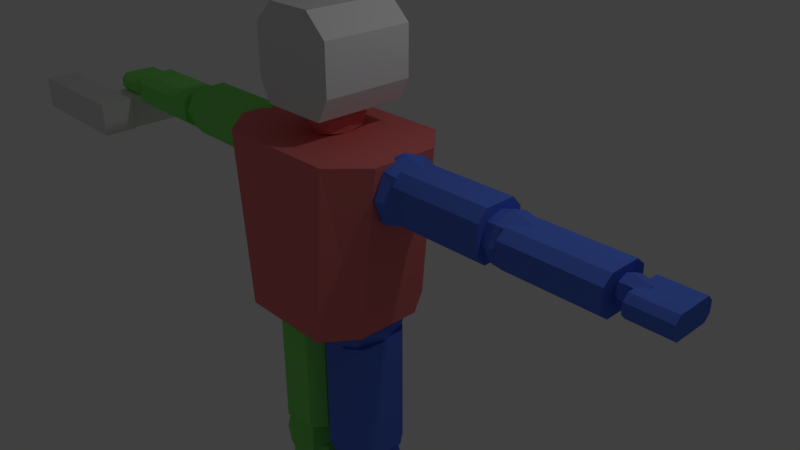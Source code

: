 # Source: Man_-_Copy_2_.blend  (saved by Blender 2.78.0; exported with 4.5.12 LTS)
import bpy
from mathutils import Matrix  # noqa: F401  (used for matrix-valued properties, if any)

bpy.ops.wm.read_factory_settings(use_empty=True)
scene = bpy.context.scene
scene.name = 'Scene'

# ---- collections
col_collection_1 = bpy.data.collections.new('Collection 1'); scene.collection.children.link(col_collection_1)

# ---- materials (node trees are filled in below, after node groups)
mat_material_002 = bpy.data.materials.new('Material.002')
mat_material_002.alpha_threshold = 0.0
mat_material_002.use_transparent_shadow = False
mat_material_002.roughness = 0.5
mat_material_003 = bpy.data.materials.new('Material.003')
mat_material_003.alpha_threshold = 0.0
mat_material_003.use_transparent_shadow = False
mat_material_003.diffuse_color = (0.101, 0.1974, 0.8, 1.0)
mat_material_003.roughness = 0.5
mat_material_004 = bpy.data.materials.new('Material.004')
mat_material_004.alpha_threshold = 0.0
mat_material_004.use_transparent_shadow = False
mat_material_004.diffuse_color = (0.2296, 0.8, 0.1567, 1.0)
mat_material_004.roughness = 0.5
mat_material_005 = bpy.data.materials.new('Material.005')
mat_material_005.alpha_threshold = 0.0
mat_material_005.use_transparent_shadow = False
mat_material_005.diffuse_color = (0.8, 0.1884, 0.1884, 1.0)
mat_material_005.roughness = 0.5
mat_material = bpy.data.materials.new('Material')
mat_material.alpha_threshold = 0.0
mat_material.use_transparent_shadow = False
mat_material.roughness = 0.5
mat_material.line_color = (0.0, 0.0, 0.0, 1.0)

# ---- material node trees

# ---- world
world_world = bpy.data.worlds.new('World'); scene.world = world_world
world_world.color = (0.05088, 0.05088, 0.05088)
world_world.use_sun_shadow = False
world_world.sun_shadow_jitter_overblur = 0.0
world_world.cycles.sampling_method = 'MANUAL'

# ---- cameras
cam_camera = bpy.data.cameras.new('Camera')
cam_camera.clip_end = 100.0
cam_camera.lens = 35.0
cam_camera.sensor_width = 32.0
cam_camera.sensor_height = 18.0
cam_camera.ortho_scale = 7.314
cam_camera.dof.focus_distance = 0.0
cam_camera.dof.aperture_fstop = 128.0

# ---- lights
light_lamp = bpy.data.lights.new('Lamp', 'POINT')
light_lamp.transmission_factor = 0.0
light_lamp.cutoff_distance = 30.0
light_lamp.energy = 100.0
light_lamp.shadow_buffer_clip_start = 1.001
light_lamp.shadow_soft_size = 0.1
light_lamp.shadow_maximum_resolution = 0.006
light_lamp.use_absolute_resolution = True

# ---- meshes
me_cube_001 = bpy.data.meshes.new('Cube.001')
me_cube_001.from_pydata([(1.0, -0.4698, -1.0), (1.309, -0.4698, 1.448), (1.0, 0.4698, -1.0), (1.309, 0.4698, 1.448), (0.8852, 0.931, 1.448), (0.6762, -0.931, -1.0), (0.6762, 0.931, -1.0), (0.8852, -0.931, 1.448), (4.516, -0.2311, 0.8422), (4.516, -0.2311, 1.133), (4.516, 0.2502, 0.8422), (5.063, -0.2311, 0.8422), (5.063, -0.2311, 1.133), (5.063, 0.2502, 1.133), (4.516, -0.3052, 1.055), (4.516, 0.3243, 1.055), (4.516, 0.3243, 0.9198), (5.063, 0.3243, 0.9198), (4.516, 0.2502, 1.133), (5.063, 0.2502, 0.8422), (4.516, -0.3052, 0.9198), (5.063, 0.3243, 1.055), (5.063, -0.3052, 1.055), (5.063, -0.3052, 0.9198), (0.1295, -0.2051, -3.598), (0.9001, -0.2051, -3.598), (0.1295, 0.184, -3.598), (0.9001, 0.184, -3.598), (0.1295, -0.2051, -5.461), (0.9001, -0.2051, -5.461), (0.1295, 0.184, -5.461), (0.9001, 0.184, -5.461), (0.3191, -0.4228, -3.598), (0.7105, -0.4228, -3.598), (0.7105, 0.4016, -3.598), (0.3191, 0.4016, -3.598), (0.7105, 0.4016, -5.461), (0.3191, 0.4016, -5.461), (0.7105, -0.4228, -5.461), (0.3191, -0.4228, -5.461), (0.2195, 0.3673, 1.657), (0.2195, 0.05261, 1.447), (0.2195, 0.05261, 1.866), (0.2195, -0.2621, 1.657), (0.193, 0.3096, 1.828), (0.193, 0.3096, 1.486), (0.193, -0.2043, 1.828), (0.193, -0.2043, 1.486), (0.3071, -1.256, -5.904), (0.2079, -1.127, -5.757), (0.2079, 0.5736, -5.904), (0.2079, 0.5736, -5.584), (0.7121, -1.256, -5.904), (0.8114, -1.127, -5.757), (0.8114, 0.5736, -5.904), (0.8114, 0.5736, -5.584), (0.2079, -0.7001, -5.904), (0.2079, -1.009, -5.904), (0.2079, -0.841, -5.613), (0.2079, -0.6917, -5.584), (0.8114, -1.009, -5.904), (0.8114, -0.7001, -5.904), (0.8114, -0.6917, -5.584), (0.8114, -0.841, -5.613), (1.026, -0.2804, 0.757), (1.026, -0.2804, 1.311), (1.026, 0.274, 0.757), (1.581, -0.2804, 0.757), (1.581, -0.2804, 1.311), (1.581, 0.274, 0.757), (1.581, 0.274, 1.311), (0.964, -0.003178, 0.6947), (0.964, -0.3427, 1.034), (1.303, 0.3363, 0.6947), (1.303, 0.3363, 1.374), (1.643, 0.3363, 1.034), (1.643, -0.003178, 0.6947), (1.643, -0.003178, 1.374), (1.643, -0.3427, 1.034), (1.303, -0.3427, 0.6947), (1.303, -0.3427, 1.374), (1.303, -0.003178, 1.514), (1.303, -0.003178, 0.5541), (1.303, -0.4833, 1.034), (1.784, -0.003178, 1.034), (1.303, 0.4769, 1.034), (2.643, -0.2103, 0.8227), (2.643, -0.2103, 1.21), (2.643, 0.2039, 0.8227), (2.643, 0.2039, 1.21), (3.197, -0.2103, 0.8227), (3.197, -0.2103, 1.21), (3.197, 0.2039, 0.8227), (3.197, 0.2039, 1.21), (2.58, -0.003178, 0.7793), (2.58, -0.2568, 1.016), (2.58, -0.003178, 1.253), (2.58, 0.2505, 1.016), (2.92, 0.2505, 0.7793), (2.92, 0.2505, 1.253), (3.259, 0.2505, 1.016), (3.259, -0.003178, 0.7793), (3.259, -0.003178, 1.253), (3.259, -0.2568, 1.016), (2.92, -0.2568, 0.7793), (2.92, -0.2568, 1.253), (2.92, -0.003178, 1.351), (2.92, -0.003178, 0.6811), (2.92, -0.3619, 1.016), (3.4, -0.003178, 1.016), (2.92, 0.3556, 1.016), (2.44, -0.003178, 1.016), (4.255, -0.1224, 0.8791), (4.255, -0.1224, 1.117), (4.255, 0.116, 0.8791), (4.255, 0.116, 1.117), (4.59, -0.1224, 0.8791), (4.59, -0.1224, 1.117), (4.59, 0.116, 0.8791), (4.59, 0.116, 1.117), (4.217, -0.003178, 0.8523), (4.217, -0.1492, 0.9983), (4.217, -0.003178, 1.144), (4.217, 0.1428, 0.9983), (4.423, 0.1428, 0.8523), (4.423, 0.1428, 1.144), (4.628, 0.1428, 0.9983), (4.628, -0.003178, 0.8523), (4.628, -0.003178, 1.144), (4.628, -0.1492, 0.9983), (4.423, -0.1492, 0.8523), (4.423, -0.1492, 1.144), (4.423, -0.003178, 1.205), (4.423, -0.003178, 0.7919), (4.423, -0.2096, 0.9983), (4.713, -0.003178, 0.9983), (4.423, 0.2033, 0.9983), (4.133, -0.003178, 0.9983), (0.2666, -0.3356, -1.551), (0.2666, -0.3356, -0.7109), (0.2666, 0.3708, -1.551), (0.2666, 0.3708, -0.7109), (0.7574, -0.3356, -1.551), (0.7574, -0.3356, -0.7109), (0.7574, 0.3708, -1.551), (0.7574, 0.3708, -0.7109), (0.2114, 0.01759, -1.646), (0.2114, -0.415, -1.131), (0.2114, 0.01759, -0.6165), (0.2114, 0.4502, -1.131), (0.512, 0.4502, -1.646), (0.512, 0.4502, -0.6165), (0.8126, 0.4502, -1.131), (0.8126, 0.01759, -1.646), (0.8126, 0.01759, -0.6165), (0.8126, -0.415, -1.131), (0.512, -0.415, -1.646), (0.512, -0.415, -0.6165), (0.512, 0.01759, -0.4033), (0.512, 0.01759, -1.859), (0.512, -0.5942, -1.131), (0.9371, 0.01759, -1.131), (0.512, 0.6294, -1.131), (0.08691, 0.01759, -1.131), (0.2858, -0.3539, -3.9), (0.2858, -0.3539, -3.06), (0.2858, 0.3058, -3.9), (0.2858, 0.3058, -3.06), (0.7766, -0.3539, -3.9), (0.7766, -0.3539, -3.06), (0.7766, 0.3058, -3.9), (0.7766, 0.3058, -3.06), (0.2307, -0.02405, -3.995), (0.2307, -0.428, -3.48), (0.2307, -0.02405, -2.965), (0.2307, 0.3799, -3.48), (0.5312, 0.3799, -3.995), (0.5312, 0.3799, -2.965), (0.8318, 0.3799, -3.48), (0.8318, -0.02405, -3.995), (0.8318, -0.02405, -2.965), (0.8318, -0.428, -3.48), (0.5312, -0.428, -3.995), (0.5312, -0.428, -2.965), (0.5312, -0.02405, -2.752), (0.5312, -0.02405, -4.208), (0.5312, -0.5953, -3.48), (0.9563, -0.02405, -3.48), (0.5312, 0.5472, -3.48), (0.1062, -0.02405, -3.48), (0.3553, -0.3004, -5.66), (0.3553, -0.3004, -5.431), (0.3553, 0.2523, -5.66), (0.3553, 0.2523, -5.431), (0.7072, -0.3004, -5.66), (0.7072, -0.3004, -5.431), (0.7072, 0.2523, -5.66), (0.7072, 0.2523, -5.431), (0.3157, -0.02406, -5.686), (0.3157, -0.3625, -5.545), (0.3157, -0.02406, -5.405), (0.3157, 0.3144, -5.545), (0.5312, 0.3144, -5.686), (0.5312, 0.3144, -5.405), (0.7467, 0.3144, -5.545), (0.7467, -0.02406, -5.686), (0.7467, -0.02406, -5.405), (0.7467, -0.3625, -5.545), (0.5312, -0.3625, -5.686), (0.5312, -0.3625, -5.405), (0.5312, -0.02406, -5.347), (0.5312, -0.02406, -5.744), (0.5312, -0.5026, -5.545), (0.836, -0.02406, -5.545), (0.5312, 0.4545, -5.545), (0.2265, -0.02406, -5.545), (0.2793, 0.05261, 1.657), (1.475, -0.2385, 0.7091), (1.475, -0.2385, 1.39), (1.475, 0.1835, 0.7091), (1.475, 0.1835, 1.39), (2.783, -0.2385, 0.7091), (2.783, -0.2385, 1.39), (2.783, 0.1835, 0.7091), (2.783, 0.1835, 1.39), (1.475, -0.3681, 0.8542), (1.475, -0.3681, 1.245), (1.475, 0.3132, 1.245), (1.475, 0.3132, 0.8542), (2.783, 0.3132, 1.245), (2.783, 0.3132, 0.8542), (2.783, -0.3681, 1.245), (2.783, -0.3681, 0.8542), (3.03, -0.2385, 0.7521), (3.03, -0.2385, 1.26), (3.03, 0.1835, 0.7521), (3.03, 0.1835, 1.26), (4.338, -0.2385, 0.7521), (4.338, -0.2385, 1.26), (4.338, 0.1835, 0.7521), (4.338, 0.1835, 1.26), (3.03, -0.3681, 0.8602), (3.03, -0.3681, 1.152), (3.03, 0.3132, 1.152), (3.03, 0.3132, 0.8602), (4.338, 0.3132, 1.152), (4.338, 0.3132, 0.8602), (4.338, -0.3681, 1.152), (4.338, -0.3681, 0.8602), (0.06229, -0.2483, -1.289), (0.8963, -0.3326, -1.286), (0.1079, 0.3424, -1.284), (0.9419, 0.2581, -1.281), (0.06811, -0.2475, -3.162), (0.9021, -0.3317, -3.159), (0.1137, 0.3432, -3.156), (0.9477, 0.2589, -3.154), (0.2258, -0.4477, -1.29), (0.7047, -0.4961, -1.289), (0.7784, 0.4576, -1.28), (0.2995, 0.5059, -1.281), (0.7842, 0.4584, -3.153), (0.3053, 0.5068, -3.154), (0.7105, -0.4953, -3.161), (0.2316, -0.4469, -3.163), (-1.0, -0.4698, -1.0), (-1.309, -0.4698, 1.448), (-1.0, 0.4698, -1.0), (-1.309, 0.4698, 1.448), (0.0, 0.931, -1.0), (0.0, 0.931, 1.448), (0.0, -0.931, -1.0), (0.0, -0.931, 1.448), (-0.8852, 0.931, 1.448), (-0.6762, -0.931, -1.0), (-0.6762, 0.931, -1.0), (-0.8852, -0.931, 1.448), (-4.516, -0.2311, 0.8422), (-4.516, -0.2311, 1.133), (-4.516, 0.2502, 0.8422), (-5.063, -0.2311, 0.8422), (-5.063, -0.2311, 1.133), (-5.063, 0.2502, 1.133), (-4.516, -0.3052, 1.055), (-4.516, 0.3243, 1.055), (-4.516, 0.3243, 0.9198), (-5.063, 0.3243, 0.9198), (-4.516, 0.2502, 1.133), (-5.063, 0.2502, 0.8422), (-4.516, -0.3052, 0.9198), (-5.063, 0.3243, 1.055), (-5.063, -0.3052, 1.055), (-5.063, -0.3052, 0.9198), (-0.1295, -0.2051, -3.598), (-0.9001, -0.2051, -3.598), (-0.1295, 0.184, -3.598), (-0.9001, 0.184, -3.598), (-0.1295, -0.2051, -5.461), (-0.9001, -0.2051, -5.461), (-0.1295, 0.184, -5.461), (-0.9001, 0.184, -5.461), (-0.3191, -0.4228, -3.598), (-0.7105, -0.4228, -3.598), (-0.7105, 0.4016, -3.598), (-0.3191, 0.4016, -3.598), (-0.7105, 0.4016, -5.461), (-0.3191, 0.4016, -5.461), (-0.7105, -0.4228, -5.461), (-0.3191, -0.4228, -5.461), (0.0, 0.3673, 1.447), (0.0, 0.3673, 1.866), (-0.2195, 0.3673, 1.657), (-0.2195, 0.05261, 1.447), (-0.2195, 0.05261, 1.866), (-0.2195, -0.2621, 1.657), (0.0, -0.2621, 1.447), (0.0, -0.2621, 1.866), (-0.193, 0.3096, 1.828), (-0.193, 0.3096, 1.486), (-0.193, -0.2043, 1.828), (-0.193, -0.2043, 1.486), (-0.3071, -1.256, -5.904), (-0.2079, -1.127, -5.757), (-0.2079, 0.5736, -5.904), (-0.2079, 0.5736, -5.584), (-0.7121, -1.256, -5.904), (-0.8114, -1.127, -5.757), (-0.8114, 0.5736, -5.904), (-0.8114, 0.5736, -5.584), (-0.2079, -0.7001, -5.904), (-0.2079, -1.009, -5.904), (-0.2079, -0.841, -5.613), (-0.2079, -0.6917, -5.584), (-0.8114, -1.009, -5.904), (-0.8114, -0.7001, -5.904), (-0.8114, -0.6917, -5.584), (-0.8114, -0.841, -5.613), (-1.026, -0.2804, 0.757), (-1.026, -0.2804, 1.311), (-1.026, 0.274, 0.757), (-1.581, -0.2804, 0.757), (-1.581, -0.2804, 1.311), (-1.581, 0.274, 0.757), (-1.581, 0.274, 1.311), (-0.964, -0.003178, 0.6947), (-0.964, -0.3427, 1.034), (-1.303, 0.3363, 0.6947), (-1.303, 0.3363, 1.374), (-1.643, 0.3363, 1.034), (-1.643, -0.003178, 0.6947), (-1.643, -0.003178, 1.374), (-1.643, -0.3427, 1.034), (-1.303, -0.3427, 0.6947), (-1.303, -0.3427, 1.374), (-1.303, -0.003178, 1.514), (-1.303, -0.003178, 0.5541), (-1.303, -0.4833, 1.034), (-1.784, -0.003178, 1.034), (-1.303, 0.4769, 1.034), (-2.643, -0.2103, 0.8227), (-2.643, -0.2103, 1.21), (-2.643, 0.2039, 0.8227), (-2.643, 0.2039, 1.21), (-3.197, -0.2103, 0.8227), (-3.197, -0.2103, 1.21), (-3.197, 0.2039, 0.8227), (-3.197, 0.2039, 1.21), (-2.58, -0.003178, 0.7793), (-2.58, -0.2568, 1.016), (-2.58, -0.003178, 1.253), (-2.58, 0.2505, 1.016), (-2.92, 0.2505, 0.7793), (-2.92, 0.2505, 1.253), (-3.259, 0.2505, 1.016), (-3.259, -0.003178, 0.7793), (-3.259, -0.003178, 1.253), (-3.259, -0.2568, 1.016), (-2.92, -0.2568, 0.7793), (-2.92, -0.2568, 1.253), (-2.92, -0.003178, 1.351), (-2.92, -0.003178, 0.6811), (-2.92, -0.3619, 1.016), (-3.4, -0.003178, 1.016), (-2.92, 0.3556, 1.016), (-2.44, -0.003178, 1.016), (-4.255, -0.1224, 0.8791), (-4.255, -0.1224, 1.117), (-4.255, 0.116, 0.8791), (-4.255, 0.116, 1.117), (-4.59, -0.1224, 0.8791), (-4.59, -0.1224, 1.117), (-4.59, 0.116, 0.8791), (-4.59, 0.116, 1.117), (-4.217, -0.003178, 0.8523), (-4.217, -0.1492, 0.9983), (-4.217, -0.003178, 1.144), (-4.217, 0.1428, 0.9983), (-4.423, 0.1428, 0.8523), (-4.423, 0.1428, 1.144), (-4.628, 0.1428, 0.9983), (-4.628, -0.003178, 0.8523), (-4.628, -0.003178, 1.144), (-4.628, -0.1492, 0.9983), (-4.423, -0.1492, 0.8523), (-4.423, -0.1492, 1.144), (-4.423, -0.003178, 1.205), (-4.423, -0.003178, 0.7919), (-4.423, -0.2096, 0.9983), (-4.713, -0.003178, 0.9983), (-4.423, 0.2033, 0.9983), (-4.133, -0.003178, 0.9983), (-0.2666, -0.3356, -1.551), (-0.2666, -0.3356, -0.7109), (-0.2666, 0.3708, -1.551), (-0.2666, 0.3708, -0.7109), (-0.7574, -0.3356, -1.551), (-0.7574, -0.3356, -0.7109), (-0.7574, 0.3708, -1.551), (-0.7574, 0.3708, -0.7109), (-0.2114, 0.01759, -1.646), (-0.2114, -0.415, -1.131), (-0.2114, 0.01759, -0.6165), (-0.2114, 0.4502, -1.131), (-0.512, 0.4502, -1.646), (-0.512, 0.4502, -0.6165), (-0.8126, 0.4502, -1.131), (-0.8126, 0.01759, -1.646), (-0.8126, 0.01759, -0.6165), (-0.8126, -0.415, -1.131), (-0.512, -0.415, -1.646), (-0.512, -0.415, -0.6165), (-0.512, 0.01759, -0.4033), (-0.512, 0.01759, -1.859), (-0.512, -0.5942, -1.131), (-0.9371, 0.01759, -1.131), (-0.512, 0.6294, -1.131), (-0.08691, 0.01759, -1.131), (-0.2858, -0.3539, -3.9), (-0.2858, -0.3539, -3.06), (-0.2858, 0.3058, -3.9), (-0.2858, 0.3058, -3.06), (-0.7766, -0.3539, -3.9), (-0.7766, -0.3539, -3.06), (-0.7766, 0.3058, -3.9), (-0.7766, 0.3058, -3.06), (-0.2307, -0.02405, -3.995), (-0.2307, -0.428, -3.48), (-0.2307, -0.02405, -2.965), (-0.2307, 0.3799, -3.48), (-0.5312, 0.3799, -3.995), (-0.5312, 0.3799, -2.965), (-0.8318, 0.3799, -3.48), (-0.8318, -0.02405, -3.995), (-0.8318, -0.02405, -2.965), (-0.8318, -0.428, -3.48), (-0.5312, -0.428, -3.995), (-0.5312, -0.428, -2.965), (-0.5312, -0.02405, -2.752), (-0.5312, -0.02405, -4.208), (-0.5312, -0.5953, -3.48), (-0.9563, -0.02405, -3.48), (-0.5312, 0.5472, -3.48), (-0.1062, -0.02405, -3.48), (-0.3553, -0.3004, -5.66), (-0.3553, -0.3004, -5.431), (-0.3553, 0.2523, -5.66), (-0.3553, 0.2523, -5.431), (-0.7072, -0.3004, -5.66), (-0.7072, -0.3004, -5.431), (-0.7072, 0.2523, -5.66), (-0.7072, 0.2523, -5.431), (-0.3157, -0.02406, -5.686), (-0.3157, -0.3625, -5.545), (-0.3157, -0.02406, -5.405), (-0.3157, 0.3144, -5.545), (-0.5312, 0.3144, -5.686), (-0.5312, 0.3144, -5.405), (-0.7467, 0.3144, -5.545), (-0.7467, -0.02406, -5.686), (-0.7467, -0.02406, -5.405), (-0.7467, -0.3625, -5.545), (-0.5312, -0.3625, -5.686), (-0.5312, -0.3625, -5.405), (-0.5312, -0.02406, -5.347), (-0.5312, -0.02406, -5.744), (-0.5312, -0.5026, -5.545), (-0.836, -0.02406, -5.545), (-0.5312, 0.4545, -5.545), (-0.2265, -0.02406, -5.545), (0.0, 0.4977, 1.657), (-0.2793, 0.05261, 1.657), (0.0, -0.3924, 1.657), (0.0, 0.05261, 1.361), (0.0, 0.05261, 1.953), (-1.475, -0.2385, 0.7091), (-1.475, -0.2385, 1.39), (-1.475, 0.1835, 0.7091), (-1.475, 0.1835, 1.39), (-2.783, -0.2385, 0.7091), (-2.783, -0.2385, 1.39), (-2.783, 0.1835, 0.7091), (-2.783, 0.1835, 1.39), (-1.475, -0.3681, 0.8542), (-1.475, -0.3681, 1.245), (-1.475, 0.3132, 1.245), (-1.475, 0.3132, 0.8542), (-2.783, 0.3132, 1.245), (-2.783, 0.3132, 0.8542), (-2.783, -0.3681, 1.245), (-2.783, -0.3681, 0.8542), (-3.03, -0.2385, 0.7521), (-3.03, -0.2385, 1.26), (-3.03, 0.1835, 0.7521), (-3.03, 0.1835, 1.26), (-4.338, -0.2385, 0.7521), (-4.338, -0.2385, 1.26), (-4.338, 0.1835, 0.7521), (-4.338, 0.1835, 1.26), (-3.03, -0.3681, 0.8602), (-3.03, -0.3681, 1.152), (-3.03, 0.3132, 1.152), (-3.03, 0.3132, 0.8602), (-4.338, 0.3132, 1.152), (-4.338, 0.3132, 0.8602), (-4.338, -0.3681, 1.152), (-4.338, -0.3681, 0.8602), (-0.06229, -0.2483, -1.289), (-0.8963, -0.3326, -1.286), (-0.1079, 0.3424, -1.284), (-0.9419, 0.2581, -1.281), (-0.06811, -0.2475, -3.162), (-0.9021, -0.3317, -3.159), (-0.1137, 0.3432, -3.156), (-0.9477, 0.2589, -3.154), (-0.2258, -0.4477, -1.29), (-0.7047, -0.4961, -1.289), (-0.7784, 0.4576, -1.28), (-0.2995, 0.5059, -1.281), (-0.7842, 0.4584, -3.153), (-0.3053, 0.5068, -3.154), (-0.7105, -0.4953, -3.161), (-0.2316, -0.4469, -3.163), (-0.4891, -0.5949, 1.799), (-0.3343, -0.5949, 3.085), (-0.4891, 0.6911, 1.799), (-0.3343, 0.6911, 3.085), (0.4698, -0.5949, 1.799), (0.3166, -0.5949, 3.085), (0.4698, 0.6911, 1.799), (0.3166, 0.6911, 3.085), (0.32, 0.6911, 1.799), (-0.3378, 0.6911, 1.799), (-0.3378, 0.6911, 3.085), (0.32, 0.6911, 3.085), (-0.3378, -0.5949, 1.799), (0.32, -0.5949, 1.799), (0.32, -0.5949, 3.085), (-0.3378, -0.5949, 3.085), (-0.6518, -0.5949, 2.109), (-0.6518, -0.5949, 2.789), (-0.6518, 0.6911, 2.789), (-0.6518, 0.6911, 2.109), (0.6341, 0.6911, 2.789), (0.6341, 0.6911, 2.109), (0.6341, -0.5949, 2.789), (0.6341, -0.5949, 2.109), (0.32, -0.5949, 2.789), (0.32, -0.5949, 2.109), (-0.3378, -0.5949, 2.789), (-0.3378, -0.5949, 2.109), (-0.3378, 0.6911, 2.789), (-0.3378, 0.6911, 2.109), (0.32, 0.6911, 2.789), (0.32, 0.6911, 2.109)], [], [(6, 4, 3, 2), (2, 3, 1, 0), (6, 2, 0, 5), (4, 270, 272, 7), (5, 7, 272, 271), (0, 1, 7, 5), (3, 4, 7, 1), (269, 6, 5, 271), (269, 270, 4, 6), (14, 9, 18, 15), (15, 18, 13, 21), (21, 13, 12, 22), (22, 12, 9, 14), (10, 19, 11, 8), (13, 18, 9, 12), (11, 23, 20, 8), (23, 22, 14, 20), (19, 17, 23, 11), (17, 21, 22, 23), (10, 16, 17, 19), (16, 15, 21, 17), (8, 20, 16, 10), (20, 14, 15, 16), (33, 25, 27, 34), (34, 27, 31, 36), (36, 31, 29, 38), (38, 29, 25, 33), (26, 30, 28, 24), (31, 27, 25, 29), (28, 39, 32, 24), (39, 38, 33, 32), (30, 37, 39, 28), (37, 36, 38, 39), (26, 35, 37, 30), (35, 34, 36, 37), (24, 32, 35, 26), (32, 33, 34, 35), (45, 40, 216, 41), (41, 216, 43, 47), (309, 489, 40, 45), (492, 41, 47, 315), (216, 42, 46, 43), (489, 310, 44, 40), (56, 59, 51, 50), (50, 51, 55, 54), (60, 63, 53, 52), (52, 53, 49, 48), (57, 60, 52, 48), (63, 58, 49, 53), (55, 51, 59, 62), (62, 59, 58, 63), (50, 54, 61, 56), (56, 61, 60, 57), (54, 55, 62, 61), (61, 62, 63, 60), (48, 49, 58, 57), (57, 58, 59, 56), (85, 74, 70, 75), (84, 77, 68, 78), (83, 80, 65, 72), (82, 76, 67, 79), (77, 81, 80, 68), (70, 74, 81, 77), (71, 82, 79, 64), (66, 73, 82, 71), (73, 69, 76, 82), (79, 83, 72, 64), (67, 78, 83, 79), (78, 68, 80, 83), (76, 84, 78, 67), (69, 75, 84, 76), (75, 70, 77, 84), (73, 85, 75, 69), (111, 96, 89, 97), (110, 99, 93, 100), (109, 102, 91, 103), (108, 105, 87, 95), (107, 101, 90, 104), (106, 96, 87, 105), (102, 106, 105, 91), (93, 99, 106, 102), (99, 89, 96, 106), (94, 107, 104, 86), (88, 98, 107, 94), (98, 92, 101, 107), (104, 108, 95, 86), (90, 103, 108, 104), (103, 91, 105, 108), (101, 109, 103, 90), (92, 100, 109, 101), (100, 93, 102, 109), (98, 110, 100, 92), (88, 97, 110, 98), (97, 89, 99, 110), (94, 111, 97, 88), (86, 95, 111, 94), (95, 87, 96, 111), (137, 122, 115, 123), (136, 125, 119, 126), (135, 128, 117, 129), (134, 131, 113, 121), (133, 127, 116, 130), (132, 122, 113, 131), (128, 132, 131, 117), (119, 125, 132, 128), (125, 115, 122, 132), (120, 133, 130, 112), (114, 124, 133, 120), (124, 118, 127, 133), (130, 134, 121, 112), (116, 129, 134, 130), (129, 117, 131, 134), (127, 135, 129, 116), (118, 126, 135, 127), (126, 119, 128, 135), (124, 136, 126, 118), (114, 123, 136, 124), (123, 115, 125, 136), (120, 137, 123, 114), (112, 121, 137, 120), (121, 113, 122, 137), (163, 148, 141, 149), (162, 151, 145, 152), (161, 154, 143, 155), (160, 157, 139, 147), (159, 153, 142, 156), (158, 148, 139, 157), (154, 158, 157, 143), (145, 151, 158, 154), (151, 141, 148, 158), (146, 159, 156, 138), (140, 150, 159, 146), (150, 144, 153, 159), (156, 160, 147, 138), (142, 155, 160, 156), (155, 143, 157, 160), (153, 161, 155, 142), (144, 152, 161, 153), (152, 145, 154, 161), (150, 162, 152, 144), (140, 149, 162, 150), (149, 141, 151, 162), (146, 163, 149, 140), (138, 147, 163, 146), (147, 139, 148, 163), (189, 174, 167, 175), (188, 177, 171, 178), (187, 180, 169, 181), (186, 183, 165, 173), (185, 179, 168, 182), (184, 174, 165, 183), (180, 184, 183, 169), (171, 177, 184, 180), (177, 167, 174, 184), (172, 185, 182, 164), (166, 176, 185, 172), (176, 170, 179, 185), (182, 186, 173, 164), (168, 181, 186, 182), (181, 169, 183, 186), (179, 187, 181, 168), (170, 178, 187, 179), (178, 171, 180, 187), (176, 188, 178, 170), (166, 175, 188, 176), (175, 167, 177, 188), (172, 189, 175, 166), (164, 173, 189, 172), (173, 165, 174, 189), (215, 200, 193, 201), (214, 203, 197, 204), (213, 206, 195, 207), (212, 209, 191, 199), (211, 205, 194, 208), (210, 200, 191, 209), (206, 210, 209, 195), (197, 203, 210, 206), (203, 193, 200, 210), (198, 211, 208, 190), (192, 202, 211, 198), (202, 196, 205, 211), (208, 212, 199, 190), (194, 207, 212, 208), (207, 195, 209, 212), (205, 213, 207, 194), (196, 204, 213, 205), (204, 197, 206, 213), (202, 214, 204, 196), (192, 201, 214, 202), (201, 193, 203, 214), (198, 215, 201, 192), (190, 199, 215, 198), (199, 191, 200, 215), (40, 44, 42, 216), (47, 43, 491, 315), (43, 46, 316, 491), (309, 45, 41, 492), (42, 493, 316, 46), (44, 310, 493, 42), (226, 218, 220, 227), (227, 220, 224, 229), (229, 224, 222, 231), (231, 222, 218, 226), (219, 223, 221, 217), (224, 220, 218, 222), (221, 232, 225, 217), (232, 231, 226, 225), (223, 230, 232, 221), (230, 229, 231, 232), (219, 228, 230, 223), (228, 227, 229, 230), (217, 225, 228, 219), (225, 226, 227, 228), (242, 234, 236, 243), (243, 236, 240, 245), (245, 240, 238, 247), (247, 238, 234, 242), (235, 239, 237, 233), (240, 236, 234, 238), (237, 248, 241, 233), (248, 247, 242, 241), (239, 246, 248, 237), (246, 245, 247, 248), (235, 244, 246, 239), (244, 243, 245, 246), (233, 241, 244, 235), (241, 242, 243, 244), (258, 250, 252, 259), (259, 252, 256, 261), (261, 256, 254, 263), (263, 254, 250, 258), (251, 255, 253, 249), (256, 252, 250, 254), (253, 264, 257, 249), (264, 263, 258, 257), (255, 262, 264, 253), (262, 261, 263, 264), (251, 260, 262, 255), (260, 259, 261, 262), (249, 257, 260, 251), (257, 258, 259, 260), (64, 72, 65, 80, 81, 74, 85, 73, 66, 71), (275, 267, 268, 273), (267, 265, 266, 268), (275, 274, 265, 267), (273, 276, 272, 270), (274, 271, 272, 276), (265, 274, 276, 266), (268, 266, 276, 273), (269, 271, 274, 275), (269, 275, 273, 270), (283, 284, 287, 278), (284, 290, 282, 287), (290, 291, 281, 282), (291, 283, 278, 281), (279, 277, 280, 288), (282, 281, 278, 287), (280, 277, 289, 292), (292, 289, 283, 291), (288, 280, 292, 286), (286, 292, 291, 290), (279, 288, 286, 285), (285, 286, 290, 284), (277, 279, 285, 289), (289, 285, 284, 283), (302, 303, 296, 294), (303, 305, 300, 296), (305, 307, 298, 300), (307, 302, 294, 298), (295, 293, 297, 299), (300, 298, 294, 296), (297, 293, 301, 308), (308, 301, 302, 307), (299, 297, 308, 306), (306, 308, 307, 305), (295, 299, 306, 304), (304, 306, 305, 303), (293, 295, 304, 301), (301, 304, 303, 302), (318, 312, 490, 311), (312, 320, 314, 490), (309, 318, 311, 489), (492, 315, 320, 312), (490, 314, 319, 313), (489, 311, 317, 310), (329, 323, 324, 332), (323, 327, 328, 324), (333, 325, 326, 336), (325, 321, 322, 326), (330, 321, 325, 333), (336, 326, 322, 331), (328, 335, 332, 324), (335, 336, 331, 332), (323, 329, 334, 327), (329, 330, 333, 334), (327, 334, 335, 328), (334, 333, 336, 335), (321, 330, 331, 322), (330, 329, 332, 331), (358, 348, 343, 347), (357, 351, 341, 350), (356, 345, 338, 353), (355, 352, 340, 349), (350, 341, 353, 354), (343, 350, 354, 347), (344, 337, 352, 355), (339, 344, 355, 346), (346, 355, 349, 342), (352, 337, 345, 356), (340, 352, 356, 351), (351, 356, 353, 341), (349, 340, 351, 357), (342, 349, 357, 348), (348, 357, 350, 343), (346, 342, 348, 358), (384, 370, 362, 369), (383, 373, 366, 372), (382, 376, 364, 375), (381, 368, 360, 378), (380, 377, 363, 374), (379, 378, 360, 369), (375, 364, 378, 379), (366, 375, 379, 372), (372, 379, 369, 362), (367, 359, 377, 380), (361, 367, 380, 371), (371, 380, 374, 365), (377, 359, 368, 381), (363, 377, 381, 376), (376, 381, 378, 364), (374, 363, 376, 382), (365, 374, 382, 373), (373, 382, 375, 366), (371, 365, 373, 383), (361, 371, 383, 370), (370, 383, 372, 362), (367, 361, 370, 384), (359, 367, 384, 368), (368, 384, 369, 360), (410, 396, 388, 395), (409, 399, 392, 398), (408, 402, 390, 401), (407, 394, 386, 404), (406, 403, 389, 400), (405, 404, 386, 395), (401, 390, 404, 405), (392, 401, 405, 398), (398, 405, 395, 388), (393, 385, 403, 406), (387, 393, 406, 397), (397, 406, 400, 391), (403, 385, 394, 407), (389, 403, 407, 402), (402, 407, 404, 390), (400, 389, 402, 408), (391, 400, 408, 399), (399, 408, 401, 392), (397, 391, 399, 409), (387, 397, 409, 396), (396, 409, 398, 388), (393, 387, 396, 410), (385, 393, 410, 394), (394, 410, 395, 386), (436, 422, 414, 421), (435, 425, 418, 424), (434, 428, 416, 427), (433, 420, 412, 430), (432, 429, 415, 426), (431, 430, 412, 421), (427, 416, 430, 431), (418, 427, 431, 424), (424, 431, 421, 414), (419, 411, 429, 432), (413, 419, 432, 423), (423, 432, 426, 417), (429, 411, 420, 433), (415, 429, 433, 428), (428, 433, 430, 416), (426, 415, 428, 434), (417, 426, 434, 425), (425, 434, 427, 418), (423, 417, 425, 435), (413, 423, 435, 422), (422, 435, 424, 414), (419, 413, 422, 436), (411, 419, 436, 420), (420, 436, 421, 412), (462, 448, 440, 447), (461, 451, 444, 450), (460, 454, 442, 453), (459, 446, 438, 456), (458, 455, 441, 452), (457, 456, 438, 447), (453, 442, 456, 457), (444, 453, 457, 450), (450, 457, 447, 440), (445, 437, 455, 458), (439, 445, 458, 449), (449, 458, 452, 443), (455, 437, 446, 459), (441, 455, 459, 454), (454, 459, 456, 442), (452, 441, 454, 460), (443, 452, 460, 451), (451, 460, 453, 444), (449, 443, 451, 461), (439, 449, 461, 448), (448, 461, 450, 440), (445, 439, 448, 462), (437, 445, 462, 446), (446, 462, 447, 438), (488, 474, 466, 473), (487, 477, 470, 476), (486, 480, 468, 479), (485, 472, 464, 482), (484, 481, 467, 478), (483, 482, 464, 473), (479, 468, 482, 483), (470, 479, 483, 476), (476, 483, 473, 466), (471, 463, 481, 484), (465, 471, 484, 475), (475, 484, 478, 469), (481, 463, 472, 485), (467, 481, 485, 480), (480, 485, 482, 468), (478, 467, 480, 486), (469, 478, 486, 477), (477, 486, 479, 470), (475, 469, 477, 487), (465, 475, 487, 474), (474, 487, 476, 466), (471, 465, 474, 488), (463, 471, 488, 472), (472, 488, 473, 464), (311, 490, 313, 317), (320, 315, 491, 314), (314, 491, 316, 319), (309, 492, 312, 318), (313, 319, 316, 493), (317, 313, 493, 310), (503, 504, 497, 495), (504, 506, 501, 497), (506, 508, 499, 501), (508, 503, 495, 499), (496, 494, 498, 500), (501, 499, 495, 497), (498, 494, 502, 509), (509, 502, 503, 508), (500, 498, 509, 507), (507, 509, 508, 506), (496, 500, 507, 505), (505, 507, 506, 504), (494, 496, 505, 502), (502, 505, 504, 503), (519, 520, 513, 511), (520, 522, 517, 513), (522, 524, 515, 517), (524, 519, 511, 515), (512, 510, 514, 516), (517, 515, 511, 513), (514, 510, 518, 525), (525, 518, 519, 524), (516, 514, 525, 523), (523, 525, 524, 522), (512, 516, 523, 521), (521, 523, 522, 520), (510, 512, 521, 518), (518, 521, 520, 519), (535, 536, 529, 527), (536, 538, 533, 529), (538, 540, 531, 533), (540, 535, 527, 531), (528, 526, 530, 532), (533, 531, 527, 529), (530, 526, 534, 541), (541, 534, 535, 540), (532, 530, 541, 539), (539, 541, 540, 538), (528, 532, 539, 537), (537, 539, 538, 536), (526, 528, 537, 534), (534, 537, 536, 535), (337, 344, 339, 346, 358, 347, 354, 353, 338, 345), (559, 543, 545, 560), (572, 553, 549, 562), (562, 549, 547, 564), (568, 557, 543, 559), (550, 548, 546, 555), (552, 545, 543, 557), (549, 553, 556, 547), (553, 552, 557, 556), (544, 551, 554, 542), (551, 550, 555, 554), (564, 547, 556, 566), (566, 556, 557, 568), (560, 545, 552, 570), (570, 552, 553, 572), (551, 571, 573, 550), (571, 570, 572, 573), (544, 561, 571, 551), (561, 560, 570, 571), (555, 567, 569, 554), (567, 566, 568, 569), (546, 565, 567, 555), (565, 564, 566, 567), (554, 569, 558, 542), (569, 568, 559, 558), (548, 563, 565, 546), (563, 562, 564, 565), (550, 573, 563, 548), (573, 572, 562, 563), (542, 558, 561, 544), (558, 559, 560, 561)])
me_cube_001.polygons.foreach_set('material_index', [3, 3, 3, 3, 3, 3, 3, 3, 3, 1, 1, 1, 1, 1, 1, 1, 1, 1, 1, 1, 1, 1, 1, 1, 1, 1, 1, 1, 1, 1, 1, 1, 1, 1, 1, 1, 1, 3, 3, 3, 3, 3, 3, 1, 1, 1, 1, 1, 1, 1, 1, 1, 1, 1, 1, 1, 1, 1, 1, 1, 1, 1, 1, 1, 1, 1, 1, 1, 1, 1, 1, 1, 1, 1, 1, 1, 1, 1, 1, 1, 1, 1, 1, 1, 1, 1, 1, 1, 1, 1, 1, 1, 1, 1, 1, 1, 1, 1, 1, 1, 1, 1, 1, 1, 1, 1, 1, 1, 1, 1, 1, 1, 1, 1, 1, 1, 1, 1, 1, 1, 1, 1, 1, 1, 1, 1, 1, 1, 1, 1, 1, 1, 1, 1, 1, 1, 1, 1, 1, 1, 1, 1, 1, 1, 1, 1, 1, 1, 1, 1, 1, 1, 1, 1, 1, 1, 1, 1, 1, 1, 1, 1, 1, 1, 1, 1, 1, 1, 1, 1, 1, 1, 1, 1, 1, 1, 1, 1, 1, 1, 1, 1, 1, 1, 1, 1, 1, 1, 1, 1, 1, 1, 1, 3, 3, 3, 3, 3, 3, 1, 1, 1, 1, 1, 1, 1, 1, 1, 1, 1, 1, 1, 1, 1, 1, 1, 1, 1, 1, 1, 1, 1, 1, 1, 1, 1, 1, 1, 1, 1, 1, 1, 1, 1, 1, 1, 1, 1, 1, 1, 1, 1, 3, 3, 3, 3, 3, 3, 3, 3, 3, 2, 2, 2, 2, 2, 2, 2, 2, 2, 2, 2, 2, 2, 2, 2, 2, 2, 2, 2, 2, 2, 2, 2, 2, 2, 2, 2, 2, 3, 3, 3, 3, 3, 3, 2, 2, 2, 2, 2, 2, 2, 2, 2, 2, 2, 2, 2, 2, 2, 2, 2, 2, 2, 2, 2, 2, 2, 2, 2, 2, 2, 2, 2, 2, 2, 2, 2, 2, 2, 2, 2, 2, 2, 2, 2, 2, 2, 2, 2, 2, 2, 2, 2, 2, 2, 2, 2, 2, 2, 2, 2, 2, 2, 2, 2, 2, 2, 2, 2, 2, 2, 2, 2, 2, 2, 2, 2, 2, 2, 2, 2, 2, 2, 2, 2, 2, 2, 2, 2, 2, 2, 2, 2, 2, 2, 2, 2, 2, 2, 2, 2, 2, 2, 2, 2, 2, 2, 2, 2, 2, 2, 2, 2, 2, 2, 2, 2, 2, 2, 2, 2, 2, 2, 2, 2, 2, 2, 2, 2, 2, 2, 2, 2, 2, 2, 2, 2, 2, 2, 2, 2, 2, 2, 2, 2, 2, 2, 2, 2, 2, 2, 2, 2, 2, 3, 3, 3, 3, 3, 3, 2, 2, 2, 2, 2, 2, 2, 2, 2, 2, 2, 2, 2, 2, 2, 2, 2, 2, 2, 2, 2, 2, 2, 2, 2, 2, 2, 2, 2, 2, 2, 2, 2, 2, 2, 2, 2, 2, 2, 2, 2, 2, 2, 0, 0, 0, 0, 0, 0, 0, 0, 0, 0, 0, 0, 0, 0, 0, 0, 0, 0, 0, 0, 0, 0, 0, 0, 0, 0, 0, 0, 0, 0])
me_cube_001.materials.append(mat_material_002)
me_cube_001.materials.append(mat_material_003)
me_cube_001.materials.append(mat_material_004)
me_cube_001.materials.append(mat_material_005)
me_cube_001.use_remesh_preserve_volume = False
me_cube_001.use_remesh_preserve_attributes = False
me_cube_001.use_mirror_vertex_groups = False
me_cube_001.update()
me_pistol = bpy.data.meshes.new('Pistol')
me_pistol.from_pydata([(-4.439, -6.558, -0.3259), (-4.439, -6.558, 0.1741), (-4.439, -4.558, 0.1741), (-4.439, -4.558, -0.3259), (-3.939, -6.558, -0.3259), (-3.939, -6.558, 0.1741), (-3.939, -4.558, 0.1741), (-3.939, -4.558, -0.3259), (-4.189, -6.558, -0.2759), (-4.071, -6.558, -0.2377), (-3.998, -6.558, -0.1377), (-3.998, -6.558, -0.01411), (-4.071, -6.558, 0.08589), (-4.189, -6.558, 0.1241), (-4.306, -6.558, 0.08589), (-4.379, -6.558, -0.01411), (-4.379, -6.558, -0.1377), (-4.306, -6.558, -0.2377), (-4.189, -6.708, -0.2759), (-4.071, -6.708, -0.2377), (-3.998, -6.708, -0.1377), (-3.998, -6.708, -0.01411), (-4.071, -6.708, 0.08589), (-4.189, -6.708, 0.1241), (-4.306, -6.708, 0.08589), (-4.379, -6.708, -0.01411), (-4.379, -6.708, -0.1377), (-4.306, -6.708, -0.2377), (-4.439, -4.608, 0.1741), (-4.439, -5.108, 0.1741), (-4.439, -4.608, -0.3259), (-4.439, -5.108, -0.3259), (-4.439, -4.608, -0.3259), (-4.439, -4.608, 0.1741), (-4.439, -5.108, 0.1741), (-4.439, -5.108, -0.3259), (-4.439, -4.608, -0.3259), (-4.439, -4.608, 0.1741), (-4.439, -5.108, 0.1741), (-4.439, -5.108, -0.3259), (-4.439, -4.608, -0.3259), (-4.439, -4.608, 0.1741), (-4.439, -5.108, 0.1741), (-4.439, -5.108, -0.3259), (-4.439, -4.608, -0.3259), (-4.439, -4.608, 0.1741), (-4.439, -5.108, 0.1741), (-4.439, -5.108, -0.3259), (-4.439, -4.608, -0.3259), (-4.439, -4.608, 0.1741), (-4.439, -5.108, 0.1741), (-4.439, -5.108, -0.3259), (-5.439, -4.608, -0.3259), (-5.439, -4.608, 0.1741), (-5.439, -5.108, 0.1741), (-5.439, -5.108, -0.3259)], [], [(0, 1, 2, 3), (4, 7, 6, 5), (0, 4, 5, 1), (1, 5, 6, 2), (2, 6, 7, 3), (4, 0, 3, 7), (13, 14, 24, 23), (10, 11, 21, 20), (17, 8, 18, 27), (14, 15, 25, 24), (11, 12, 22, 21), (8, 9, 19, 18), (15, 16, 26, 25), (12, 13, 23, 22), (9, 10, 20, 19), (16, 17, 27, 26), (28, 30, 31, 29), (34, 35, 39, 38), (31, 30, 32, 35), (28, 29, 34, 33), (29, 31, 35, 34), (30, 28, 33, 32), (38, 39, 43, 42), (32, 33, 37, 36), (35, 32, 36, 39), (33, 34, 38, 37), (43, 40, 44, 47), (36, 37, 41, 40), (39, 36, 40, 43), (37, 38, 42, 41), (46, 47, 51, 50), (41, 42, 46, 45), (42, 43, 47, 46), (40, 41, 45, 44), (48, 49, 53, 52), (44, 45, 49, 48), (47, 44, 48, 51), (45, 46, 50, 49), (53, 54, 55, 52), (51, 48, 52, 55), (49, 50, 54, 53), (50, 51, 55, 54)])
me_pistol.materials.append(mat_material)
me_pistol.use_remesh_preserve_volume = False
me_pistol.use_remesh_preserve_attributes = False
me_pistol.use_mirror_vertex_groups = False
me_pistol.update()
arm_armature = bpy.data.armatures.new('Armature')  # bones are not reproduced

# ---- objects
ob_armature = bpy.data.objects.new('Armature', arm_armature)
ob_cube = bpy.data.objects.new('Cube', me_cube_001)
ob_pistol = bpy.data.objects.new('Pistol', me_pistol)
ob_lamp = bpy.data.objects.new('Lamp', light_lamp)
ob_camera = bpy.data.objects.new('Camera', cam_camera)

# ---- transforms, parenting, visibility, modifiers, constraints
ob_armature.location = (0.0, 0.0, 0.0)
ob_armature.show_in_front = True
ob_armature.lineart.crease_threshold = 0.0
ob_cube.parent = ob_armature
ob_cube.location = (0.0, 0.0, 5.993)
ob_cube.lineart.crease_threshold = 0.0
_vg = ob_cube.vertex_groups.new(name='Head')
_vg.add([40, 41, 42, 43, 44, 45, 46, 47, 216, 309, 310, 311, 312, 313, 314, 315, 316, 317, 318, 319, 320, 489, 490, 491, 492, 493, 542, 543, 544, 545, 546, 547, 548, 549, 550, 551, 552, 553, 554, 555, 556, 557, 558, 559, 560, 561, 562, 563, 564, 565, 566, 567, 568, 569, 570, 571, 572, 573], 1.0, 'REPLACE')
_vg = ob_cube.vertex_groups.new(name='Spine')
_vg.add([0, 1, 2, 3, 4, 5, 6, 7, 265, 266, 267, 268, 269, 270, 271, 272, 273, 274, 275, 276], 1.0, 'REPLACE')
_vg = ob_cube.vertex_groups.new(name='UpperArm.L')
_vg.add([64, 65, 66, 67, 68, 69, 70, 71, 72, 73, 74, 75, 76, 77, 78, 79, 80, 81, 82, 83, 84, 85, 217, 218, 219, 220, 221, 222, 223, 224, 225, 226, 227, 228, 229, 230, 231, 232], 1.0, 'REPLACE')
_vg = ob_cube.vertex_groups.new(name='LowerArm.L')
_vg.add([86, 87, 88, 89, 90, 91, 92, 93, 94, 95, 96, 97, 98, 99, 100, 101, 102, 103, 104, 105, 106, 107, 108, 109, 110, 111, 233, 234, 235, 236, 237, 238, 239, 240, 241, 242, 243, 244, 245, 246, 247, 248], 1.0, 'REPLACE')
_vg = ob_cube.vertex_groups.new(name='Hand.L')
_vg.add([8, 9, 10, 11, 12, 13, 14, 15, 16, 17, 18, 19, 20, 21, 22, 23, 112, 113, 114, 115, 116, 117, 118, 119, 120, 121, 122, 123, 124, 125, 126, 127, 128, 129, 130, 131, 132, 133, 134, 135, 136, 137], 1.0, 'REPLACE')
_vg = ob_cube.vertex_groups.new(name='UpperArm.R')
_vg.add([337, 338, 339, 340, 341, 342, 343, 344, 345, 346, 347, 348, 349, 350, 351, 352, 353, 354, 355, 356, 357, 358, 494, 495, 496, 497, 498, 499, 500, 501, 502, 503, 504, 505, 506, 507, 508, 509], 1.0, 'REPLACE')
_vg = ob_cube.vertex_groups.new(name='LowerArm.R')
_vg.add([359, 360, 361, 362, 363, 364, 365, 366, 367, 368, 369, 370, 371, 372, 373, 374, 375, 376, 377, 378, 379, 380, 381, 382, 383, 384, 510, 511, 512, 513, 514, 515, 516, 517, 518, 519, 520, 521, 522, 523, 524, 525], 1.0, 'REPLACE')
_vg = ob_cube.vertex_groups.new(name='Hand.R')
_vg.add([277, 278, 279, 280, 281, 282, 283, 284, 285, 286, 287, 288, 289, 290, 291, 292, 385, 386, 387, 388, 389, 390, 391, 392, 393, 394, 395, 396, 397, 398, 399, 400, 401, 402, 403, 404, 405, 406, 407, 408, 409, 410], 1.0, 'REPLACE')
_vg = ob_cube.vertex_groups.new(name='UpperLeg.L')
_vg.add([138, 139, 140, 141, 142, 143, 144, 145, 146, 147, 148, 149, 150, 151, 152, 153, 154, 155, 156, 157, 158, 159, 160, 161, 162, 163, 249, 250, 251, 252, 253, 254, 255, 256, 257, 258, 259, 260, 261, 262, 263, 264], 1.0, 'REPLACE')
_vg = ob_cube.vertex_groups.new(name='LowerLeg.L')
_vg.add([24, 25, 26, 27, 28, 29, 30, 31, 32, 33, 34, 35, 36, 37, 38, 39, 164, 165, 166, 167, 168, 169, 170, 171, 172, 173, 174, 175, 176, 177, 178, 179, 180, 181, 182, 183, 184, 185, 186, 187, 188, 189], 1.0, 'REPLACE')
_vg = ob_cube.vertex_groups.new(name='Foot.L')
_vg.add([48, 49, 50, 51, 52, 53, 54, 55, 56, 57, 58, 59, 60, 61, 62, 63, 190, 191, 192, 193, 194, 195, 196, 197, 198, 199, 200, 201, 202, 203, 204, 205, 206, 207, 208, 209, 210, 211, 212, 213, 214, 215], 1.0, 'REPLACE')
_vg = ob_cube.vertex_groups.new(name='UpperLeg.R')
_vg.add([411, 412, 413, 414, 415, 416, 417, 418, 419, 420, 421, 422, 423, 424, 425, 426, 427, 428, 429, 430, 431, 432, 433, 434, 435, 436, 526, 527, 528, 529, 530, 531, 532, 533, 534, 535, 536, 537, 538, 539, 540, 541], 1.0, 'REPLACE')
_vg = ob_cube.vertex_groups.new(name='LowerLeg.R')
_vg.add([293, 294, 295, 296, 297, 298, 299, 300, 301, 302, 303, 304, 305, 306, 307, 308, 437, 438, 439, 440, 441, 442, 443, 444, 445, 446, 447, 448, 449, 450, 451, 452, 453, 454, 455, 456, 457, 458, 459, 460, 461, 462], 1.0, 'REPLACE')
_vg = ob_cube.vertex_groups.new(name='Foot.R')
_vg.add([321, 322, 323, 324, 325, 326, 327, 328, 329, 330, 331, 332, 333, 334, 335, 336, 463, 464, 465, 466, 467, 468, 469, 470, 471, 472, 473, 474, 475, 476, 477, 478, 479, 480, 481, 482, 483, 484, 485, 486, 487, 488], 1.0, 'REPLACE')
_m = ob_cube.modifiers.new('Armature', 'ARMATURE')
_m.object = ob_armature
ob_pistol.parent = ob_armature
ob_pistol.location = (0.0, -4.882, 6.675)
ob_pistol.rotation_euler = (7.451e-09, 7.451e-09, -1.571)
ob_pistol.lock_rotations_4d = False
ob_pistol.empty_display_type = 'ARROWS'
ob_pistol.lineart.crease_threshold = 0.0
_vg = ob_pistol.vertex_groups.new(name='Spine')
_vg = ob_pistol.vertex_groups.new(name='Head')
_vg = ob_pistol.vertex_groups.new(name='UpperArm.L')
_vg = ob_pistol.vertex_groups.new(name='LowerArm.L')
_vg = ob_pistol.vertex_groups.new(name='Hand.L')
_vg = ob_pistol.vertex_groups.new(name='UpperLeg.L')
_vg = ob_pistol.vertex_groups.new(name='LowerLeg.L')
_vg = ob_pistol.vertex_groups.new(name='Foot.L')
_vg = ob_pistol.vertex_groups.new(name='UpperArm.R')
_vg = ob_pistol.vertex_groups.new(name='LowerArm.R')
_vg = ob_pistol.vertex_groups.new(name='Hand.R')
_vg = ob_pistol.vertex_groups.new(name='UpperLeg.R')
_vg = ob_pistol.vertex_groups.new(name='LowerLeg.R')
_vg = ob_pistol.vertex_groups.new(name='Foot.R')
_vg = ob_pistol.vertex_groups.new(name='Pistol')
_vg.add([0, 1, 2, 3, 4, 5, 6, 7, 8, 9, 10, 11, 12, 13, 14, 15, 16, 17, 18, 19, 20, 21, 22, 23, 24, 25, 26, 27, 28, 29, 30, 31, 32, 33, 34, 35, 36, 37, 38, 39, 40, 41, 42, 43, 44, 45, 46, 47, 48, 49, 50, 51, 52, 53, 54, 55], 1.0, 'REPLACE')
_m = ob_pistol.modifiers.new('Armature', 'ARMATURE')
_m.object = ob_armature
ob_lamp.location = (4.076, 1.005, 11.82)
ob_lamp.rotation_euler = (0.6503, 0.05522, 1.866)
ob_lamp.lock_rotations_4d = False
ob_lamp.empty_display_type = 'ARROWS'
ob_lamp.color = (0.0, 0.0, 0.0, 0.0)
ob_lamp.lineart.crease_threshold = 0.0
ob_camera.location = (8.118, -6.508, 11.26)
ob_camera.rotation_euler = (1.109, 0.0, 0.8149)
ob_camera.lock_rotations_4d = False
ob_camera.empty_display_type = 'ARROWS'
ob_camera.color = (0.0, 0.0, 0.0, 0.0)
ob_camera.display_type = 'WIRE'
ob_camera.lineart.crease_threshold = 0.0

# ---- collection membership
col_collection_1.objects.link(ob_armature)
col_collection_1.objects.link(ob_cube)
col_collection_1.objects.link(ob_pistol)
col_collection_1.objects.link(ob_lamp)
col_collection_1.objects.link(ob_camera)

# ---- scene / render settings (as saved in the file)
scene.camera = ob_camera
scene.frame_start = 1; scene.frame_end = 23; scene.frame_set(1)
scene.render.engine = 'BLENDER_EEVEE_NEXT'
scene.render.resolution_percentage = 50
scene.render.dither_intensity = 0.0
scene.cycles.use_denoising = False
scene.cycles.samples = 128
scene.cycles.sampling_pattern = 'TABULATED_SOBOL'
scene.cycles.light_sampling_threshold = 0.0
scene.cycles.use_adaptive_sampling = False
scene.cycles.use_light_tree = False
scene.cycles.blur_glossy = 0.0
scene.cycles.sample_clamp_indirect = 0.0
scene.view_settings.view_transform = 'Standard'
bpy.context.view_layer.update()
